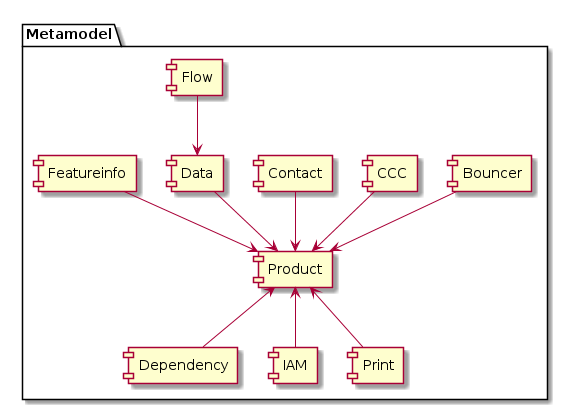

The diagram above was rendered by PlantUML. Its source (embedded in the PNG):
@startuml
package Metamodel {
  [Product] as prod

  [Bouncer] as bouncer
  [CCC] as ccc
  [Contact] as con
  [Data] as data

  [Dependency] as dep
  [Flow] as flow
  [IAM] as iam
  [Print] as print

  [Featureinfo] as fi
}

bouncer --> prod
ccc --> prod
con --> prod
data --> prod
fi --> prod

dep -up-> prod
flow --> data
iam -up-> prod
print -up-> prod
@enduml